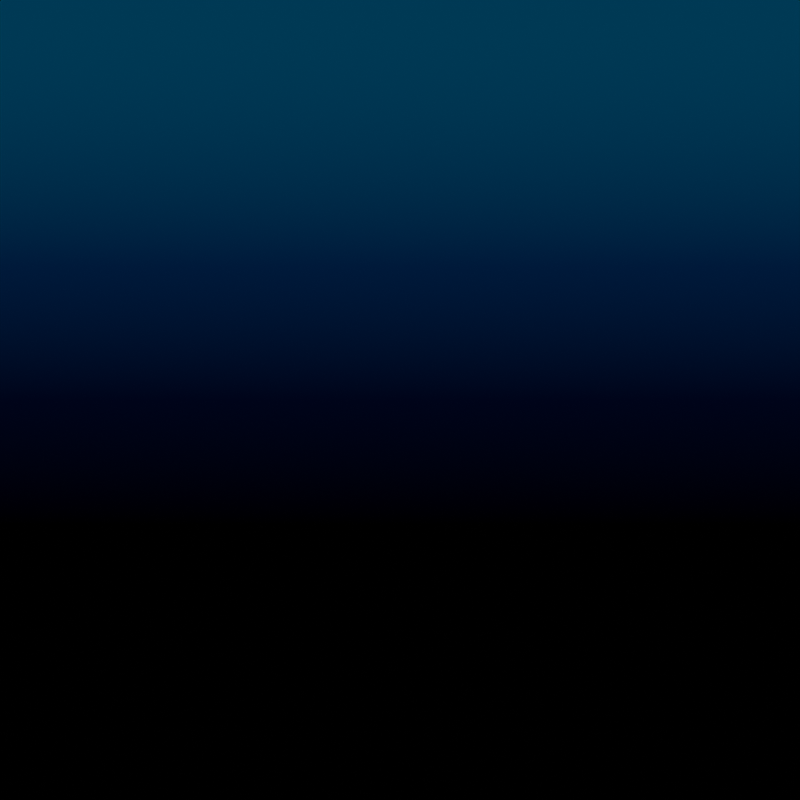 # Source: Underwater_Skybox.blend  (saved by Blender 3.6.13; exported with 4.5.12 LTS)
import bpy
from mathutils import Matrix  # noqa: F401  (used for matrix-valued properties, if any)

bpy.ops.wm.read_factory_settings(use_empty=True)
scene = bpy.context.scene
scene.name = 'Scene'

# ---- world
world_world = bpy.data.worlds.new('World'); scene.world = world_world
world_world.use_nodes = True; world_world.node_tree.nodes.clear()
_N = world_world.node_tree.nodes; _L = world_world.node_tree.links
n0 = _N.new('ShaderNodeOutputWorld'); n0.name = 'World Output.001'; n0.location = (647, 523)
n1 = _N.new('ShaderNodeBackground'); n1.name = 'Background.001'; n1.location = (452, 504)
n2 = _N.new('ShaderNodeTexCoord'); n2.name = 'Texture Coordinate'; n2.location = (-487, 422)
n3 = _N.new('ShaderNodeSeparateXYZ'); n3.name = 'Separate XYZ'; n3.location = (-291, 438)
n4 = _N.new('ShaderNodeMapRange'); n4.name = 'Map Range'; n4.location = (-71, 378)
n4.inputs[1].default_value = -1.0
n5 = _N.new('ShaderNodeValToRGB'); n5.name = 'ColorRamp'; n5.location = (161, 496)
while len(n5.color_ramp.elements) > 1: n5.color_ramp.elements.remove(n5.color_ramp.elements[-1])
n5.color_ramp.elements[0].position = 0.2614; n5.color_ramp.elements[0].color = (0.0, 0.0, 0.0, 1.0)
_e = n5.color_ramp.elements.new(0.5); _e.color = (0.0, 0.001, 0.01, 1.0)
_e = n5.color_ramp.elements.new(0.75); _e.color = (0.0, 0.009882, 0.03621, 1.0)
_e = n5.color_ramp.elements.new(1.0); _e.color = (0.0, 0.03524, 0.07245, 1.0)
_L.new(n1.outputs[0], n0.inputs[0])
_L.new(n5.outputs[0], n1.inputs[0])
_L.new(n2.outputs[0], n3.inputs[0])
_L.new(n4.outputs[0], n5.inputs[0])
_L.new(n3.outputs[2], n4.inputs[0])
n0.is_active_output = True
world_world.color = (0.05088, 0.05088, 0.05088)
world_world.use_sun_shadow = False
world_world.sun_shadow_jitter_overblur = 0.0

# ---- cameras
cam_camera = bpy.data.cameras.new('Camera')
cam_camera.type = 'PANO'
cam_camera.panorama_type = 'EQUIRECTANGULAR'

# ---- objects
ob_camera = bpy.data.objects.new('Camera', cam_camera)

# ---- transforms, parenting, visibility, modifiers, constraints
ob_camera.location = (0.0, 0.0, 0.0)
ob_camera.rotation_euler = (1.571, 0.0, 0.0)

# ---- collection membership
scene.collection.objects.link(ob_camera)

# ---- scene / render settings (as saved in the file)
scene.camera = ob_camera
scene.frame_start = 1; scene.frame_end = 250; scene.frame_set(1)
scene.render.engine = 'CYCLES'
scene.render.image_settings.color_mode = 'RGB'
scene.render.resolution_x = 2048
scene.render.resolution_y = 2048
scene.cycles.sampling_pattern = 'TABULATED_SOBOL'
scene.cycles.debug_use_hair_bvh = False
scene.cycles.use_auto_tile = False
scene.view_settings.view_transform = 'Filmic'
bpy.context.view_layer.update()

# ---- added for rendering (the .blend has no usable light): sun
light_auto_sun = bpy.data.lights.new('AutoSun', 'SUN')
light_auto_sun.energy = 3.0
light_auto_sun.angle = 0.0523599
ob_auto_sun = bpy.data.objects.new('AutoSun', light_auto_sun)
scene.collection.objects.link(ob_auto_sun)
ob_auto_sun.rotation_euler = (0.872665, 0.174533, 0.523599)
bpy.context.view_layer.update()
